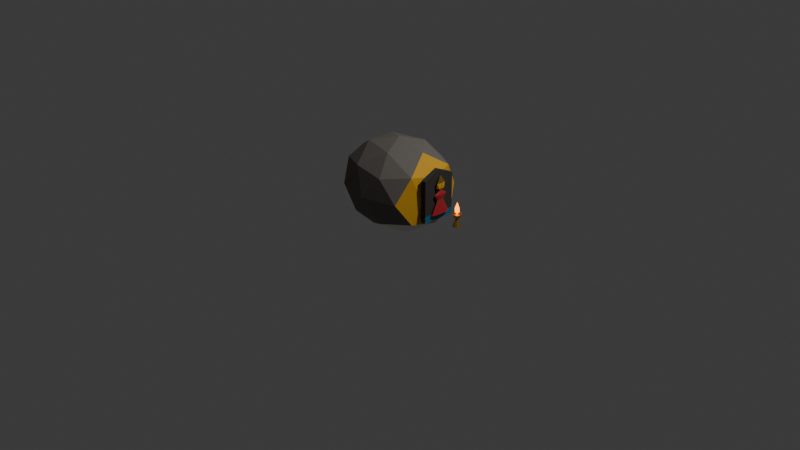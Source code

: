 # Source: rock_shrine.blend  (saved by Blender 5.2.45; exported with 4.5.12 LTS)
import bpy
from mathutils import Matrix  # noqa: F401  (used for matrix-valued properties, if any)

bpy.ops.wm.read_factory_settings(use_empty=True)
scene = bpy.context.scene
scene.name = 'Scene'

# ---- collections
col_collection = bpy.data.collections.new('Collection'); scene.collection.children.link(col_collection)

# ---- materials (node trees are filled in below, after node groups)
mat_shrine_rock = bpy.data.materials.new('Shrine_rock')
mat_shrine_rock.diffuse_color = (0.159, 0.1441, 0.1248, 1.0)
mat_shrine_turmeric = bpy.data.materials.new('Shrine_turmeric')
mat_shrine_turmeric.diffuse_color = (0.6939, 0.3613, 0.01096, 1.0)
mat_shrine_jasmine = bpy.data.materials.new('Shrine_jasmine')
mat_shrine_jasmine.diffuse_color = (0.8879, 0.8632, 0.7913, 1.0)
mat_shrine_niche = bpy.data.materials.new('Shrine_niche')
mat_shrine_niche.diffuse_color = (0.04231, 0.03689, 0.0319, 1.0)
mat_shrine_sea = bpy.data.materials.new('Shrine_sea')
mat_shrine_sea.diffuse_color = (0.02416, 0.159, 0.2705, 1.0)
mat_goddess_kumkum = bpy.data.materials.new('Goddess_kumkum')
mat_goddess_kumkum.diffuse_color = (0.4508, 0.01444, 0.02315, 1.0)
mat_shrine_brass = bpy.data.materials.new('Shrine_brass')
mat_shrine_brass.diffuse_color = (0.5841, 0.3613, 0.06848, 1.0)
mat_shrine_flame = bpy.data.materials.new('Shrine_flame')
mat_shrine_flame.diffuse_color = (1.0, 0.2623, 0.01033, 1.0)

# ---- material node trees
mat_shrine_rock.use_nodes = True; mat_shrine_rock.node_tree.nodes.clear()
_N = mat_shrine_rock.node_tree.nodes; _L = mat_shrine_rock.node_tree.links
n0 = _N.new('ShaderNodeBsdfPrincipled'); n0.name = 'Principled BSDF'; n0.location = (-200, 100)
n0.inputs[0].default_value = (0.159, 0.1441, 0.1248, 1.0)
n0.inputs[2].default_value = 0.8
n0.inputs[10].default_value = 0.005
n1 = _N.new('ShaderNodeOutputMaterial'); n1.name = 'Material Output'; n1.location = (200, 100)
_L.new(n0.outputs[0], n1.inputs[0])
n1.is_active_output = True
mat_shrine_turmeric.use_nodes = True; mat_shrine_turmeric.node_tree.nodes.clear()
_N = mat_shrine_turmeric.node_tree.nodes; _L = mat_shrine_turmeric.node_tree.links
n0 = _N.new('ShaderNodeBsdfPrincipled'); n0.name = 'Principled BSDF'; n0.location = (-200, 100)
n0.inputs[0].default_value = (0.6939, 0.3613, 0.01096, 1.0)
n0.inputs[2].default_value = 0.8
n0.inputs[10].default_value = 0.005
n0.inputs[27].default_value = (0.6939, 0.3613, 0.01096, 1.0)
n1 = _N.new('ShaderNodeOutputMaterial'); n1.name = 'Material Output'; n1.location = (200, 100)
_L.new(n0.outputs[0], n1.inputs[0])
n1.is_active_output = True
mat_shrine_jasmine.use_nodes = True; mat_shrine_jasmine.node_tree.nodes.clear()
_N = mat_shrine_jasmine.node_tree.nodes; _L = mat_shrine_jasmine.node_tree.links
n0 = _N.new('ShaderNodeBsdfPrincipled'); n0.name = 'Principled BSDF'; n0.location = (-200, 100)
n0.inputs[0].default_value = (0.8879, 0.8632, 0.7913, 1.0)
n0.inputs[2].default_value = 0.8
n0.inputs[10].default_value = 0.005
n1 = _N.new('ShaderNodeOutputMaterial'); n1.name = 'Material Output'; n1.location = (200, 100)
_L.new(n0.outputs[0], n1.inputs[0])
n1.is_active_output = True
mat_shrine_niche.use_nodes = True; mat_shrine_niche.node_tree.nodes.clear()
_N = mat_shrine_niche.node_tree.nodes; _L = mat_shrine_niche.node_tree.links
n0 = _N.new('ShaderNodeBsdfPrincipled'); n0.name = 'Principled BSDF'; n0.location = (-200, 100)
n0.inputs[0].default_value = (0.04231, 0.03689, 0.0319, 1.0)
n0.inputs[2].default_value = 0.9
n0.inputs[10].default_value = 0.005
n0.inputs[27].default_value = (0.04231, 0.03689, 0.0319, 1.0)
n1 = _N.new('ShaderNodeOutputMaterial'); n1.name = 'Material Output'; n1.location = (200, 100)
_L.new(n0.outputs[0], n1.inputs[0])
n1.is_active_output = True
mat_shrine_sea.use_nodes = True; mat_shrine_sea.node_tree.nodes.clear()
_N = mat_shrine_sea.node_tree.nodes; _L = mat_shrine_sea.node_tree.links
n0 = _N.new('ShaderNodeBsdfPrincipled'); n0.name = 'Principled BSDF'; n0.location = (-200, 100)
n0.inputs[0].default_value = (0.02416, 0.159, 0.2705, 1.0)
n0.inputs[10].default_value = 0.005
n0.inputs[27].default_value = (0.02416, 0.159, 0.2705, 1.0)
n1 = _N.new('ShaderNodeOutputMaterial'); n1.name = 'Material Output'; n1.location = (200, 100)
_L.new(n0.outputs[0], n1.inputs[0])
n1.is_active_output = True
mat_goddess_kumkum.use_nodes = True; mat_goddess_kumkum.node_tree.nodes.clear()
_N = mat_goddess_kumkum.node_tree.nodes; _L = mat_goddess_kumkum.node_tree.links
n0 = _N.new('ShaderNodeBsdfPrincipled'); n0.name = 'Principled BSDF'; n0.location = (-200, 100)
n0.inputs[0].default_value = (0.4508, 0.01444, 0.02315, 1.0)
n0.inputs[2].default_value = 0.7
n0.inputs[10].default_value = 0.005
n0.inputs[27].default_value = (0.4508, 0.01444, 0.02315, 1.0)
n1 = _N.new('ShaderNodeOutputMaterial'); n1.name = 'Material Output'; n1.location = (200, 100)
_L.new(n0.outputs[0], n1.inputs[0])
n1.is_active_output = True
mat_shrine_brass.use_nodes = True; mat_shrine_brass.node_tree.nodes.clear()
_N = mat_shrine_brass.node_tree.nodes; _L = mat_shrine_brass.node_tree.links
n0 = _N.new('ShaderNodeBsdfPrincipled'); n0.name = 'Principled BSDF'; n0.location = (-200, 100)
n0.inputs[0].default_value = (0.5841, 0.3613, 0.06848, 1.0)
n0.inputs[1].default_value = 0.8
n0.inputs[2].default_value = 0.35
n0.inputs[10].default_value = 0.005
n0.inputs[27].default_value = (0.5841, 0.3613, 0.06848, 1.0)
n1 = _N.new('ShaderNodeOutputMaterial'); n1.name = 'Material Output'; n1.location = (200, 100)
_L.new(n0.outputs[0], n1.inputs[0])
n1.is_active_output = True
mat_shrine_flame.use_nodes = True; mat_shrine_flame.node_tree.nodes.clear()
_N = mat_shrine_flame.node_tree.nodes; _L = mat_shrine_flame.node_tree.links
n0 = _N.new('ShaderNodeBsdfPrincipled'); n0.name = 'Principled BSDF'; n0.location = (-200, 100)
n0.inputs[0].default_value = (1.0, 0.2623, 0.01033, 1.0)
n0.inputs[10].default_value = 0.005
n0.inputs[27].default_value = (1.0, 0.2623, 0.01033, 1.0)
n0.inputs[28].default_value = 4.0
n1 = _N.new('ShaderNodeOutputMaterial'); n1.name = 'Material Output'; n1.location = (200, 100)
_L.new(n0.outputs[0], n1.inputs[0])
n1.is_active_output = True

# ---- world
world_world = bpy.data.worlds.new('World'); scene.world = world_world
world_world.use_nodes = True; world_world.node_tree.nodes.clear()
_N = world_world.node_tree.nodes; _L = world_world.node_tree.links
n0 = _N.new('ShaderNodeOutputWorld'); n0.name = 'World Output'; n0.location = (200, 100)
n1 = _N.new('ShaderNodeBackground'); n1.name = 'Background'; n1.location = (-200, 100)
n1.inputs[0].default_value = (0.05088, 0.05088, 0.05088, 1.0)
_L.new(n1.outputs[0], n0.inputs[0])
n0.is_active_output = True
world_world.color = (0.05088, 0.05088, 0.05088)
world_world.sun_shadow_jitter_overblur = 0.0

# ---- cameras
cam_camera = bpy.data.cameras.new('Camera')
cam_camera.clip_end = 100.0
cam_camera.ortho_scale = 7.314

# ---- lights
light_light = bpy.data.lights.new('Light', 'POINT')
light_light.energy = 1000.0
light_light.shadow_soft_size = 0.1

# ---- meshes
me_shrine_rock = bpy.data.meshes.new('Shrine_Rock')
me_shrine_rock.from_pydata([(0.0, 0.0, 0.0), (0.4565, -0.2629, 0.1764), (-0.1744, -0.4253, 0.1764), (-0.5643, 0.0, 0.1764), (-0.1744, 0.4253, 0.1764), (0.4565, 0.2629, 0.1764), (0.1744, -0.4253, 0.6236), (-0.4565, -0.2629, 0.6236), (-0.4565, 0.2629, 0.6236), (0.1744, 0.4253, 0.6236), (0.5, 0.0, 0.6236), (0.0, 0.0, 0.9), (-0.1025, -0.25, 0.0), (0.2683, -0.1545, 0.0), (0.1658, -0.4045, 0.1371), (0.5, 0.0, 0.1371), (0.2683, 0.1545, 0.0), (-0.3317, 0.0, 0.0), (-0.4342, -0.25, 0.1371), (-0.1025, 0.25, 0.0), (-0.4342, 0.25, 0.1371), (0.1658, 0.4045, 0.1371), (0.5, -0.1545, 0.4), (0.5, 0.1545, 0.4), (0.0, -0.5, 0.4), (0.3708, -0.4045, 0.4), (-0.6, -0.1545, 0.4), (-0.3708, -0.4045, 0.4), (-0.3708, 0.4045, 0.4), (-0.6, 0.1545, 0.4), (0.3708, 0.4045, 0.4), (0.0, 0.5, 0.4), (0.4342, -0.25, 0.6629), (-0.1658, -0.4045, 0.6629), (-0.5367, 0.0, 0.6629), (-0.1658, 0.4045, 0.6629), (0.4342, 0.25, 0.6629), (0.1025, -0.25, 0.8253), (0.3317, 0.0, 0.8253), (-0.2683, -0.1545, 0.8253), (-0.2683, 0.1545, 0.8253), (0.1025, 0.25, 0.8253)], [], [(0, 13, 12), (1, 13, 15), (0, 12, 17), (0, 17, 19), (0, 19, 16), (1, 15, 22), (2, 14, 24), (3, 18, 26), (4, 20, 28), (5, 21, 30), (1, 22, 25), (2, 24, 27), (3, 26, 29), (4, 28, 31), (5, 30, 23), (6, 32, 37), (7, 33, 39), (8, 34, 40), (9, 35, 41), (10, 36, 38), (38, 41, 11), (38, 36, 41), (36, 9, 41), (41, 40, 11), (41, 35, 40), (35, 8, 40), (40, 39, 11), (40, 34, 39), (34, 7, 39), (39, 37, 11), (39, 33, 37), (33, 6, 37), (37, 38, 11), (37, 32, 38), (32, 10, 38), (23, 36, 10), (23, 30, 36), (30, 9, 36), (31, 35, 9), (31, 28, 35), (28, 8, 35), (29, 34, 8), (29, 26, 34), (26, 7, 34), (27, 33, 7), (27, 24, 33), (24, 6, 33), (25, 32, 6), (25, 22, 32), (22, 10, 32), (30, 31, 9), (30, 21, 31), (21, 4, 31), (28, 29, 8), (28, 20, 29), (20, 3, 29), (26, 27, 7), (26, 18, 27), (18, 2, 27), (24, 25, 6), (24, 14, 25), (14, 1, 25), (22, 23, 10), (22, 15, 23), (15, 5, 23), (16, 21, 5), (16, 19, 21), (19, 4, 21), (19, 20, 4), (19, 17, 20), (17, 3, 20), (17, 18, 3), (17, 12, 18), (12, 2, 18), (15, 16, 5), (15, 13, 16), (13, 0, 16), (12, 14, 2), (12, 13, 14), (13, 1, 14)])
me_shrine_rock.polygons.foreach_set('material_index', [0, 2, 0, 0, 0, 1, 0, 0, 0, 0, 1, 0, 0, 0, 1, 0, 0, 0, 0, 1, 0, 0, 0, 0, 0, 0, 0, 0, 0, 0, 0, 0, 0, 0, 1, 1, 1, 0, 0, 0, 0, 0, 0, 0, 0, 0, 0, 0, 1, 1, 0, 0, 0, 0, 0, 0, 0, 0, 0, 0, 0, 0, 1, 1, 1, 2, 2, 0, 0, 0, 0, 0, 0, 0, 2, 2, 2, 0, 2, 2])
_uv = me_shrine_rock.uv_layers.new(name='UVMap')
_uv.uv.foreach_set('vector', [0.1818, 0.0, 0.2273, 0.07873, 0.1364, 0.07873, 0.2727, 0.1575, 0.3182, 0.07873, 0.3636, 0.1575, 0.9091, 0.0, 0.9545, 0.07873, 0.8636, 0.07873, 0.7273, 0.0, 0.7727, 0.07873, 0.6818, 0.07873, 0.5455, 0.0, 0.5909, 0.07873, 0.5, 0.07873, 0.2727, 0.1575, 0.3636, 0.1575, 0.3182, 0.2362, 0.09091, 0.1575, 0.1818, 0.1575, 0.1364, 0.2362, 0.8182, 0.1575, 0.9091, 0.1575, 0.8636, 0.2362, 0.6364, 0.1575, 0.7273, 0.1575, 0.6818, 0.2362, 0.4545, 0.1575, 0.5455, 0.1575, 0.5, 0.2362, 0.2727, 0.1575, 0.3182, 0.2362, 0.2273, 0.2362, 0.09091, 0.1575, 0.1364, 0.2362, 0.04546, 0.2362, 0.8182, 0.1575, 0.8636, 0.2362, 0.7727, 0.2362, 0.6364, 0.1575, 0.6818, 0.2362, 0.5909, 0.2362, 0.4545, 0.1575, 0.5, 0.2362, 0.4091, 0.2362, 0.1818, 0.3149, 0.2727, 0.3149, 0.2273, 0.3937, 0.0, 0.3149, 0.09091, 0.3149, 0.04546, 0.3937, 0.7273, 0.3149, 0.8182, 0.3149, 0.7727, 0.3937, 0.5455, 0.3149, 0.6364, 0.3149, 0.5909, 0.3937, 0.3636, 0.3149, 0.4545, 0.3149, 0.4091, 0.3937, 0.4091, 0.3937, 0.5, 0.3937, 0.4545, 0.4724, 0.4091, 0.3937, 0.4545, 0.3149, 0.5, 0.3937, 0.4545, 0.3149, 0.5455, 0.3149, 0.5, 0.3937, 0.5909, 0.3937, 0.6818, 0.3937, 0.6364, 0.4724, 0.5909, 0.3937, 0.6364, 0.3149, 0.6818, 0.3937, 0.6364, 0.3149, 0.7273, 0.3149, 0.6818, 0.3937, 0.7727, 0.3937, 0.8636, 0.3937, 0.8182, 0.4724, 0.7727, 0.3937, 0.8182, 0.3149, 0.8636, 0.3937, 0.8182, 0.3149, 0.9091, 0.3149, 0.8636, 0.3937, 0.04546, 0.3937, 0.1364, 0.3937, 0.09091, 0.4724, 0.04546, 0.3937, 0.09091, 0.3149, 0.1364, 0.3937, 0.09091, 0.3149, 0.1818, 0.3149, 0.1364, 0.3937, 0.2273, 0.3937, 0.3182, 0.3937, 0.2727, 0.4724, 0.2273, 0.3937, 0.2727, 0.3149, 0.3182, 0.3937, 0.2727, 0.3149, 0.3636, 0.3149, 0.3182, 0.3937, 0.4091, 0.2362, 0.4545, 0.3149, 0.3636, 0.3149, 0.4091, 0.2362, 0.5, 0.2362, 0.4545, 0.3149, 0.5, 0.2362, 0.5455, 0.3149, 0.4545, 0.3149, 0.5909, 0.2362, 0.6364, 0.3149, 0.5455, 0.3149, 0.5909, 0.2362, 0.6818, 0.2362, 0.6364, 0.3149, 0.6818, 0.2362, 0.7273, 0.3149, 0.6364, 0.3149, 0.7727, 0.2362, 0.8182, 0.3149, 0.7273, 0.3149, 0.7727, 0.2362, 0.8636, 0.2362, 0.8182, 0.3149, 0.8636, 0.2362, 0.9091, 0.3149, 0.8182, 0.3149, 0.04546, 0.2362, 0.09091, 0.3149, 0.0, 0.3149, 0.04546, 0.2362, 0.1364, 0.2362, 0.09091, 0.3149, 0.1364, 0.2362, 0.1818, 0.3149, 0.09091, 0.3149, 0.2273, 0.2362, 0.2727, 0.3149, 0.1818, 0.3149, 0.2273, 0.2362, 0.3182, 0.2362, 0.2727, 0.3149, 0.3182, 0.2362, 0.3636, 0.3149, 0.2727, 0.3149, 0.5, 0.2362, 0.5909, 0.2362, 0.5455, 0.3149, 0.5, 0.2362, 0.5455, 0.1575, 0.5909, 0.2362, 0.5455, 0.1575, 0.6364, 0.1575, 0.5909, 0.2362, 0.6818, 0.2362, 0.7727, 0.2362, 0.7273, 0.3149, 0.6818, 0.2362, 0.7273, 0.1575, 0.7727, 0.2362, 0.7273, 0.1575, 0.8182, 0.1575, 0.7727, 0.2362, 0.8636, 0.2362, 0.9545, 0.2362, 0.9091, 0.3149, 0.8636, 0.2362, 0.9091, 0.1575, 0.9545, 0.2362, 0.9091, 0.1575, 1.0, 0.1575, 0.9545, 0.2362, 0.1364, 0.2362, 0.2273, 0.2362, 0.1818, 0.3149, 0.1364, 0.2362, 0.1818, 0.1575, 0.2273, 0.2362, 0.1818, 0.1575, 0.2727, 0.1575, 0.2273, 0.2362, 0.3182, 0.2362, 0.4091, 0.2362, 0.3636, 0.3149, 0.3182, 0.2362, 0.3636, 0.1575, 0.4091, 0.2362, 0.3636, 0.1575, 0.4545, 0.1575, 0.4091, 0.2362, 0.5, 0.07873, 0.5455, 0.1575, 0.4545, 0.1575, 0.5, 0.07873, 0.5909, 0.07873, 0.5455, 0.1575, 0.5909, 0.07873, 0.6364, 0.1575, 0.5455, 0.1575, 0.6818, 0.07873, 0.7273, 0.1575, 0.6364, 0.1575, 0.6818, 0.07873, 0.7727, 0.07873, 0.7273, 0.1575, 0.7727, 0.07873, 0.8182, 0.1575, 0.7273, 0.1575, 0.8636, 0.07873, 0.9091, 0.1575, 0.8182, 0.1575, 0.8636, 0.07873, 0.9545, 0.07873, 0.9091, 0.1575, 0.9545, 0.07873, 1.0, 0.1575, 0.9091, 0.1575, 0.3636, 0.1575, 0.4091, 0.07873, 0.4545, 0.1575, 0.3636, 0.1575, 0.3182, 0.07873, 0.4091, 0.07873, 0.3182, 0.07873, 0.3636, 0.0, 0.4091, 0.07873, 0.1364, 0.07873, 0.1818, 0.1575, 0.09091, 0.1575, 0.1364, 0.07873, 0.2273, 0.07873, 0.1818, 0.1575, 0.2273, 0.07873, 0.2727, 0.1575, 0.1818, 0.1575])
me_shrine_rock.materials.append(mat_shrine_rock)
me_shrine_rock.materials.append(mat_shrine_turmeric)
me_shrine_rock.materials.append(mat_shrine_jasmine)
me_shrine_rock.update()
me_shrine_panel_001 = bpy.data.meshes.new('Shrine_Panel.001')
me_shrine_panel_001.from_pydata([(-0.0275, -0.18, -0.22), (-0.0275, -0.18, 0.22), (-0.0275, 0.18, -0.22), (-0.0275, 0.18, 0.22), (0.0275, -0.18, -0.22), (0.0275, -0.18, 0.22), (0.0275, 0.18, -0.22), (0.0275, 0.18, 0.22), (-0.0275, 0.0, -0.22), (-0.0275, 0.0, 0.3), (0.0275, 0.0, -0.22), (0.0275, 0.0, 0.3), (0.0275, 0.18, -0.15), (0.0275, -0.18, -0.15), (0.0275, 0.0, -0.15)], [], [(8, 9, 3, 2), (2, 3, 7, 12, 6), (14, 11, 5, 13), (4, 13, 5, 1, 0), (8, 10, 4, 0), (11, 9, 1, 5), (12, 7, 11, 14), (7, 3, 9, 11), (0, 1, 9, 8), (2, 6, 10, 8), (10, 14, 13, 4), (6, 12, 14, 10)])
me_shrine_panel_001.polygons.foreach_set('material_index', [0, 0, 0, 0, 0, 0, 0, 0, 0, 0, 1, 1])
_uv = me_shrine_panel_001.uv_layers.new(name='UVMap')
_uv.uv.foreach_set('vector', [0.375, 0.125, 0.625, 0.125, 0.625, 0.25, 0.375, 0.25, 0.375, 0.25, 0.625, 0.25, 0.625, 0.5, 0.4148, 0.5, 0.375, 0.5, 0.4087, 0.625, 0.625, 0.625, 0.625, 0.75, 0.4148, 0.75, 0.375, 0.75, 0.4148, 0.75, 0.625, 0.75, 0.625, 1.0, 0.375, 1.0, 0.125, 0.625, 0.375, 0.625, 0.375, 0.75, 0.125, 0.75, 0.625, 0.625, 0.875, 0.625, 0.875, 0.75, 0.625, 0.75, 0.4148, 0.5, 0.625, 0.5, 0.625, 0.625, 0.4087, 0.625, 0.625, 0.5, 0.875, 0.5, 0.875, 0.625, 0.625, 0.625, 0.375, 0.0, 0.625, 0.0, 0.625, 0.125, 0.375, 0.125, 0.125, 0.5, 0.375, 0.5, 0.375, 0.625, 0.125, 0.625, 0.375, 0.625, 0.4087, 0.625, 0.4148, 0.75, 0.375, 0.75, 0.375, 0.5, 0.4148, 0.5, 0.4087, 0.625, 0.375, 0.625])
me_shrine_panel_001.materials.append(mat_shrine_niche)
me_shrine_panel_001.materials.append(mat_shrine_sea)
me_shrine_panel_001.update()
me_goddess_robe_001 = bpy.data.meshes.new('Goddess_Robe.001')
me_goddess_robe_001.from_pydata([(1.347e-18, 0.11, -0.1175), (3.429e-19, 0.028, 0.1175), (0.01556, 0.07778, -0.1175), (0.00396, 0.0198, 0.1175), (0.022, 0.0, -0.1175), (0.0056, 0.0, 0.1175), (0.01556, -0.07778, -0.1175), (0.00396, -0.0198, 0.1175), (1.347e-18, -0.11, -0.1175), (3.429e-19, -0.028, 0.1175), (-0.01556, -0.07778, -0.1175), (-0.00396, -0.0198, 0.1175), (-0.022, 1.347e-17, -0.1175), (-0.0056, 3.429e-18, 0.1175), (-0.01556, 0.07778, -0.1175), (-0.00396, 0.0198, 0.1175), (5.511e-19, 0.045, 0.0125), (0.006364, 0.03182, 0.0125), (0.009, 0.0, 0.0125), (0.006364, -0.03182, 0.0125), (5.511e-19, -0.045, 0.0125), (-0.006364, -0.03182, 0.0125), (-0.009, 5.511e-18, 0.0125), (-0.006364, 0.03182, 0.0125), (5.756e-19, 0.047, 0.0275), (0.006647, 0.03323, 0.0275), (0.0094, 0.0, 0.0275), (0.006647, -0.03323, 0.0275), (5.756e-19, -0.047, 0.0275), (-0.006647, -0.03323, 0.0275), (-0.0094, 5.756e-18, 0.0275), (-0.006647, 0.03323, 0.0275), (9.185e-19, 0.075, 0.0825), (0.01061, 0.05303, 0.0825), (0.015, 0.0, 0.0825), (0.01061, -0.05303, 0.0825), (9.185e-19, -0.075, 0.0825), (-0.01061, -0.05303, 0.0825), (-0.015, 9.185e-18, 0.0825), (-0.01061, 0.05303, 0.0825)], [], [(32, 1, 3, 33), (33, 3, 5, 34), (34, 5, 7, 35), (35, 7, 9, 36), (36, 9, 11, 37), (37, 11, 13, 38), (3, 1, 15, 13, 11, 9, 7, 5), (38, 13, 15, 39), (39, 15, 1, 32), (0, 2, 4, 6, 8, 10, 12, 14), (12, 22, 23, 14), (10, 21, 22, 12), (8, 20, 21, 10), (6, 19, 20, 8), (4, 18, 19, 6), (2, 17, 18, 4), (0, 16, 17, 2), (14, 23, 16, 0), (22, 30, 31, 23), (21, 29, 30, 22), (20, 28, 29, 21), (19, 27, 28, 20), (18, 26, 27, 19), (17, 25, 26, 18), (23, 31, 24, 16), (16, 24, 25, 17), (30, 38, 39, 31), (29, 37, 38, 30), (28, 36, 37, 29), (27, 35, 36, 28), (26, 34, 35, 27), (25, 33, 34, 26), (24, 32, 33, 25), (31, 39, 32, 24)])
me_goddess_robe_001.polygons.foreach_set('material_index', [0, 0, 0, 0, 0, 0, 0, 0, 0, 0, 0, 0, 0, 0, 0, 0, 0, 0, 1, 1, 1, 1, 1, 1, 1, 1, 0, 0, 0, 0, 0, 0, 0, 0])
_uv = me_goddess_robe_001.uv_layers.new(name='UVMap')
_uv.uv.foreach_set('vector', [1.0, 0.9255, 1.0, 1.0, 0.875, 1.0, 0.875, 0.9255, 0.875, 0.9255, 0.875, 1.0, 0.75, 1.0, 0.75, 0.9255, 0.75, 0.9255, 0.75, 1.0, 0.625, 1.0, 0.625, 0.9255, 0.625, 0.9255, 0.625, 1.0, 0.5, 1.0, 0.5, 0.9255, 0.5, 0.9255, 0.5, 1.0, 0.375, 1.0, 0.375, 0.9255, 0.375, 0.9255, 0.375, 1.0, 0.25, 1.0, 0.25, 0.9255, 0.4197, 0.4197, 0.25, 0.49, 0.08029, 0.4197, 0.01, 0.25, 0.08029, 0.08029, 0.25, 0.01, 0.4197, 0.08029, 0.49, 0.25, 0.25, 0.9255, 0.25, 1.0, 0.125, 1.0, 0.125, 0.9255, 0.125, 0.9255, 0.125, 1.0, 0.0, 1.0, 0.0, 0.9255, 0.75, 0.49, 0.9197, 0.4197, 0.99, 0.25, 0.9197, 0.08029, 0.75, 0.01, 0.5803, 0.08029, 0.51, 0.25, 0.5803, 0.4197, 0.25, 0.5, 0.25, 0.7766, 0.125, 0.7766, 0.125, 0.5, 0.375, 0.5, 0.375, 0.7766, 0.25, 0.7766, 0.25, 0.5, 0.5, 0.5, 0.5, 0.7766, 0.375, 0.7766, 0.375, 0.5, 0.625, 0.5, 0.625, 0.7766, 0.5, 0.7766, 0.5, 0.5, 0.75, 0.5, 0.75, 0.7766, 0.625, 0.7766, 0.625, 0.5, 0.875, 0.5, 0.875, 0.7766, 0.75, 0.7766, 0.75, 0.5, 1.0, 0.5, 1.0, 0.7766, 0.875, 0.7766, 0.875, 0.5, 0.125, 0.5, 0.125, 0.7766, 0.0, 0.7766, 0.0, 0.5, 0.25, 0.7766, 0.25, 0.8085, 0.125, 0.8085, 0.125, 0.7766, 0.375, 0.7766, 0.375, 0.8085, 0.25, 0.8085, 0.25, 0.7766, 0.5, 0.7766, 0.5, 0.8085, 0.375, 0.8085, 0.375, 0.7766, 0.625, 0.7766, 0.625, 0.8085, 0.5, 0.8085, 0.5, 0.7766, 0.75, 0.7766, 0.75, 0.8085, 0.625, 0.8085, 0.625, 0.7766, 0.875, 0.7766, 0.875, 0.8085, 0.75, 0.8085, 0.75, 0.7766, 0.125, 0.7766, 0.125, 0.8085, 0.0, 0.8085, 0.0, 0.7766, 1.0, 0.7766, 1.0, 0.8085, 0.875, 0.8085, 0.875, 0.7766, 0.25, 0.8085, 0.25, 0.9255, 0.125, 0.9255, 0.125, 0.8085, 0.375, 0.8085, 0.375, 0.9255, 0.25, 0.9255, 0.25, 0.8085, 0.5, 0.8085, 0.5, 0.9255, 0.375, 0.9255, 0.375, 0.8085, 0.625, 0.8085, 0.625, 0.9255, 0.5, 0.9255, 0.5, 0.8085, 0.75, 0.8085, 0.75, 0.9255, 0.625, 0.9255, 0.625, 0.8085, 0.875, 0.8085, 0.875, 0.9255, 0.75, 0.9255, 0.75, 0.8085, 1.0, 0.8085, 1.0, 0.9255, 0.875, 0.9255, 0.875, 0.8085, 0.125, 0.8085, 0.125, 0.9255, 0.0, 0.9255, 0.0, 0.8085])
me_goddess_robe_001.materials.append(mat_goddess_kumkum)
me_goddess_robe_001.materials.append(mat_shrine_brass)
me_goddess_robe_001.update()
me_goddess_head_001 = bpy.data.meshes.new('Goddess_Head.001')
me_goddess_head_001.from_pydata([(0.0, 0.0, -0.06), (0.01628, -0.03154, -0.02683), (-0.006219, -0.05104, -0.02683), (-0.02012, 0.0, -0.02683), (-0.006219, 0.05104, -0.02683), (0.01628, 0.03154, -0.02683), (0.006219, -0.05104, 0.02683), (-0.01628, -0.03154, 0.02683), (-0.01628, 0.03154, 0.02683), (0.006219, 0.05104, 0.02683), (0.02012, 0.0, 0.02683), (0.0, 0.0, 0.105)], [], [(0, 1, 2), (1, 0, 5), (0, 2, 3), (0, 3, 4), (0, 4, 5), (1, 5, 10), (2, 1, 6), (3, 2, 7), (4, 3, 8), (5, 4, 9), (1, 10, 6), (2, 6, 7), (3, 7, 8), (4, 8, 9), (5, 9, 10), (6, 10, 11), (7, 6, 11), (8, 7, 11), (9, 8, 11), (10, 9, 11)])
me_goddess_head_001.polygons.foreach_set('material_index', [0, 0, 0, 0, 0, 0, 0, 0, 0, 0, 0, 0, 0, 0, 0, 1, 1, 1, 1, 1])
_uv = me_goddess_head_001.uv_layers.new(name='UVMap')
_uv.uv.foreach_set('vector', [0.1818, 0.0, 0.2727, 0.1575, 0.09091, 0.1575, 0.2727, 0.1575, 0.3636, 0.0, 0.4545, 0.1575, 0.9091, 0.0, 1.0, 0.1575, 0.8182, 0.1575, 0.7273, 0.0, 0.8182, 0.1575, 0.6364, 0.1575, 0.5455, 0.0, 0.6364, 0.1575, 0.4545, 0.1575, 0.2727, 0.1575, 0.4545, 0.1575, 0.3636, 0.3149, 0.09091, 0.1575, 0.2727, 0.1575, 0.1818, 0.3149, 0.8182, 0.1575, 1.0, 0.1575, 0.9091, 0.3149, 0.6364, 0.1575, 0.8182, 0.1575, 0.7273, 0.3149, 0.4545, 0.1575, 0.6364, 0.1575, 0.5455, 0.3149, 0.2727, 0.1575, 0.3636, 0.3149, 0.1818, 0.3149, 0.09091, 0.1575, 0.1818, 0.3149, 0.0, 0.3149, 0.8182, 0.1575, 0.9091, 0.3149, 0.7273, 0.3149, 0.6364, 0.1575, 0.7273, 0.3149, 0.5455, 0.3149, 0.4545, 0.1575, 0.5455, 0.3149, 0.3636, 0.3149, 0.1818, 0.3149, 0.3636, 0.3149, 0.2727, 0.4724, 0.0, 0.3149, 0.1818, 0.3149, 0.09091, 0.4724, 0.7273, 0.3149, 0.9091, 0.3149, 0.8182, 0.4724, 0.5455, 0.3149, 0.7273, 0.3149, 0.6364, 0.4724, 0.3636, 0.3149, 0.5455, 0.3149, 0.4545, 0.4724])
me_goddess_head_001.materials.append(mat_shrine_turmeric)
me_goddess_head_001.materials.append(mat_shrine_brass)
me_goddess_head_001.update()
me_shrine_lamp_001 = bpy.data.meshes.new('Shrine_Lamp.001')
me_shrine_lamp_001.from_pydata([(2.755e-18, 0.045, -0.07), (3.368e-18, 0.055, 0.07), (0.03182, 0.03182, -0.07), (0.03889, 0.03889, 0.07), (0.045, 0.0, -0.07), (0.055, 0.0, 0.07), (0.03182, -0.03182, -0.07), (0.03889, -0.03889, 0.07), (2.755e-18, -0.045, -0.07), (3.368e-18, -0.055, 0.07), (-0.03182, -0.03182, -0.07), (-0.03889, -0.03889, 0.07), (-0.045, 5.511e-18, -0.07), (-0.055, 6.736e-18, 0.07), (-0.03182, 0.03182, -0.07), (-0.03889, 0.03889, 0.07), (9.797e-19, 0.016, 0.01), (0.01131, 0.01131, 0.01), (0.016, 0.0, 0.01), (0.01131, -0.01131, 0.01), (9.797e-19, -0.016, 0.01), (-0.01131, -0.01131, 0.01), (-0.016, 1.959e-18, 0.01), (-0.01131, 0.01131, 0.01)], [], [(16, 1, 3, 17), (17, 3, 5, 18), (18, 5, 7, 19), (19, 7, 9, 20), (20, 9, 11, 21), (21, 11, 13, 22), (3, 1, 15, 13, 11, 9, 7, 5), (22, 13, 15, 23), (23, 15, 1, 16), (0, 2, 4, 6, 8, 10, 12, 14), (12, 22, 23, 14), (10, 21, 22, 12), (8, 20, 21, 10), (6, 19, 20, 8), (4, 18, 19, 6), (2, 17, 18, 4), (0, 16, 17, 2), (14, 23, 16, 0)])
_uv = me_shrine_lamp_001.uv_layers.new(name='UVMap')
_uv.uv.foreach_set('vector', [1.0, 0.7857, 1.0, 1.0, 0.875, 1.0, 0.875, 0.7857, 0.875, 0.7857, 0.875, 1.0, 0.75, 1.0, 0.75, 0.7857, 0.75, 0.7857, 0.75, 1.0, 0.625, 1.0, 0.625, 0.7857, 0.625, 0.7857, 0.625, 1.0, 0.5, 1.0, 0.5, 0.7857, 0.5, 0.7857, 0.5, 1.0, 0.375, 1.0, 0.375, 0.7857, 0.375, 0.7857, 0.375, 1.0, 0.25, 1.0, 0.25, 0.7857, 0.4197, 0.4197, 0.25, 0.49, 0.08029, 0.4197, 0.01, 0.25, 0.08029, 0.08029, 0.25, 0.01, 0.4197, 0.08029, 0.49, 0.25, 0.25, 0.7857, 0.25, 1.0, 0.125, 1.0, 0.125, 0.7857, 0.125, 0.7857, 0.125, 1.0, 0.0, 1.0, 0.0, 0.7857, 0.75, 0.49, 0.9197, 0.4197, 0.99, 0.25, 0.9197, 0.08029, 0.75, 0.01, 0.5803, 0.08029, 0.51, 0.25, 0.5803, 0.4197, 0.25, 0.5, 0.25, 0.7857, 0.125, 0.7857, 0.125, 0.5, 0.375, 0.5, 0.375, 0.7857, 0.25, 0.7857, 0.25, 0.5, 0.5, 0.5, 0.5, 0.7857, 0.375, 0.7857, 0.375, 0.5, 0.625, 0.5, 0.625, 0.7857, 0.5, 0.7857, 0.5, 0.5, 0.75, 0.5, 0.75, 0.7857, 0.625, 0.7857, 0.625, 0.5, 0.875, 0.5, 0.875, 0.7857, 0.75, 0.7857, 0.75, 0.5, 1.0, 0.5, 1.0, 0.7857, 0.875, 0.7857, 0.875, 0.5, 0.125, 0.5, 0.125, 0.7857, 0.0, 0.7857, 0.0, 0.5])
me_shrine_lamp_001.materials.append(mat_shrine_brass)
me_shrine_lamp_001.update()
me_shrine_flame_001 = bpy.data.meshes.new('Shrine_Flame.001')
me_shrine_flame_001.from_pydata([(0.0, 0.0, -0.042), (0.02026, -0.01472, -0.01878), (-0.007739, -0.02382, -0.01878), (-0.02504, 0.0, -0.01878), (-0.007739, 0.02382, -0.01878), (0.02026, 0.01472, -0.01878), (0.007739, -0.02382, 0.01878), (-0.02026, -0.01472, 0.01878), (-0.02026, 0.01472, 0.01878), (0.007739, 0.02382, 0.01878), (0.02504, 0.0, 0.01878), (0.0, 0.0, 0.087)], [], [(0, 1, 2), (1, 0, 5), (0, 2, 3), (0, 3, 4), (0, 4, 5), (1, 5, 10), (2, 1, 6), (3, 2, 7), (4, 3, 8), (5, 4, 9), (1, 10, 6), (2, 6, 7), (3, 7, 8), (4, 8, 9), (5, 9, 10), (6, 10, 11), (7, 6, 11), (8, 7, 11), (9, 8, 11), (10, 9, 11)])
_uv = me_shrine_flame_001.uv_layers.new(name='UVMap')
_uv.uv.foreach_set('vector', [0.1818, 0.0, 0.2727, 0.1575, 0.09091, 0.1575, 0.2727, 0.1575, 0.3636, 0.0, 0.4545, 0.1575, 0.9091, 0.0, 1.0, 0.1575, 0.8182, 0.1575, 0.7273, 0.0, 0.8182, 0.1575, 0.6364, 0.1575, 0.5455, 0.0, 0.6364, 0.1575, 0.4545, 0.1575, 0.2727, 0.1575, 0.4545, 0.1575, 0.3636, 0.3149, 0.09091, 0.1575, 0.2727, 0.1575, 0.1818, 0.3149, 0.8182, 0.1575, 1.0, 0.1575, 0.9091, 0.3149, 0.6364, 0.1575, 0.8182, 0.1575, 0.7273, 0.3149, 0.4545, 0.1575, 0.6364, 0.1575, 0.5455, 0.3149, 0.2727, 0.1575, 0.3636, 0.3149, 0.1818, 0.3149, 0.09091, 0.1575, 0.1818, 0.3149, 0.0, 0.3149, 0.8182, 0.1575, 0.9091, 0.3149, 0.7273, 0.3149, 0.6364, 0.1575, 0.7273, 0.3149, 0.5455, 0.3149, 0.4545, 0.1575, 0.5455, 0.3149, 0.3636, 0.3149, 0.1818, 0.3149, 0.3636, 0.3149, 0.2727, 0.4724, 0.0, 0.3149, 0.1818, 0.3149, 0.09091, 0.4724, 0.7273, 0.3149, 0.9091, 0.3149, 0.8182, 0.4724, 0.5455, 0.3149, 0.7273, 0.3149, 0.6364, 0.4724, 0.3636, 0.3149, 0.5455, 0.3149, 0.4545, 0.4724])
me_shrine_flame_001.materials.append(mat_shrine_flame)
me_shrine_flame_001.update()

# ---- objects
ob_rock_shrine = bpy.data.objects.new('rock_shrine', None)
ob_light = bpy.data.objects.new('Light', light_light)
ob_camera = bpy.data.objects.new('Camera', cam_camera)
ob_shrine_rock = bpy.data.objects.new('Shrine_Rock', me_shrine_rock)
ob_shrine_panel = bpy.data.objects.new('Shrine_Panel', me_shrine_panel_001)
ob_goddess_robe = bpy.data.objects.new('Goddess_Robe', me_goddess_robe_001)
ob_goddess_head = bpy.data.objects.new('Goddess_Head', me_goddess_head_001)
ob_shrine_lamp = bpy.data.objects.new('Shrine_Lamp', me_shrine_lamp_001)
ob_shrine_flame = bpy.data.objects.new('Shrine_Flame', me_shrine_flame_001)

# ---- transforms, parenting, visibility, modifiers, constraints
ob_rock_shrine.location = (0.0, 0.0, 0.0)
ob_rock_shrine.empty_display_size = 0.4
ob_light.location = (4.076, 1.005, 5.904)
ob_light.rotation_euler = (0.6503, 0.05522, 1.866)
ob_light.lock_rotations_4d = False
ob_light.empty_display_type = 'ARROWS'
ob_light.color = (0.0, 0.0, 0.0, 0.0)
ob_light.lineart.crease_threshold = 0.0
ob_camera.location = (7.359, -6.926, 4.958)
ob_camera.rotation_euler = (1.109, 0.0, 0.8149)
ob_camera.lock_rotations_4d = False
ob_camera.empty_display_type = 'ARROWS'
ob_camera.color = (0.0, 0.0, 0.0, 0.0)
ob_camera.display_type = 'WIRE'
ob_camera.lineart.crease_threshold = 0.0
ob_shrine_rock.parent = ob_rock_shrine
ob_shrine_rock.location = (0.0, 0.0, 0.0)
ob_shrine_panel.parent = ob_rock_shrine
ob_shrine_panel.location = (0.5275, 0.0, 0.42)
ob_goddess_robe.parent = ob_rock_shrine
ob_goddess_robe.location = (0.5775, 0.0, 0.3875)
ob_goddess_head.parent = ob_rock_shrine
ob_goddess_head.location = (0.5775, 0.0, 0.565)
ob_shrine_lamp.parent = ob_rock_shrine
ob_shrine_lamp.location = (0.52, 0.3, 0.07)
ob_shrine_flame.parent = ob_rock_shrine
ob_shrine_flame.location = (0.52, 0.3, 0.18)

# ---- collection membership
scene.collection.objects.link(ob_rock_shrine)
col_collection.objects.link(ob_light)
col_collection.objects.link(ob_camera)
col_collection.objects.link(ob_shrine_rock)
col_collection.objects.link(ob_shrine_panel)
col_collection.objects.link(ob_goddess_robe)
col_collection.objects.link(ob_goddess_head)
col_collection.objects.link(ob_shrine_lamp)
col_collection.objects.link(ob_shrine_flame)

# ---- scene / render settings (as saved in the file)
scene.camera = ob_camera
scene.frame_start = 1; scene.frame_end = 250; scene.frame_set(1)
scene.render.engine = 'BLENDER_EEVEE_NEXT'
scene.render.bake_bias = 0.0
scene.render.bake_samples = 0
scene.render.compositor_device = 'GPU'
scene.eevee.use_volume_custom_range = False
scene.eevee.fast_gi_thickness_near = 0.1
scene.eevee.fast_gi_thickness_far = 0.0
scene.eevee.ray_tracing_options.screen_trace_thickness = 0.1
bpy.context.view_layer.update()
